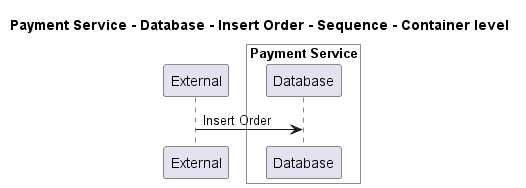

The diagram above was rendered by PlantUML. Its source (embedded in the PNG):
@startuml
!pragma layout smetana

title Payment Service - Database - Insert Order - Sequence - Container level

participant "External" as C4InterFlow.SoftwareSystems.ExternalSystem

box "Payment Service" #White
    participant "Database" as ECommercePlatform.SoftwareSystems.PaymentService.Containers.Database
end box


C4InterFlow.SoftwareSystems.ExternalSystem -> ECommercePlatform.SoftwareSystems.PaymentService.Containers.Database : Insert Order


@enduml